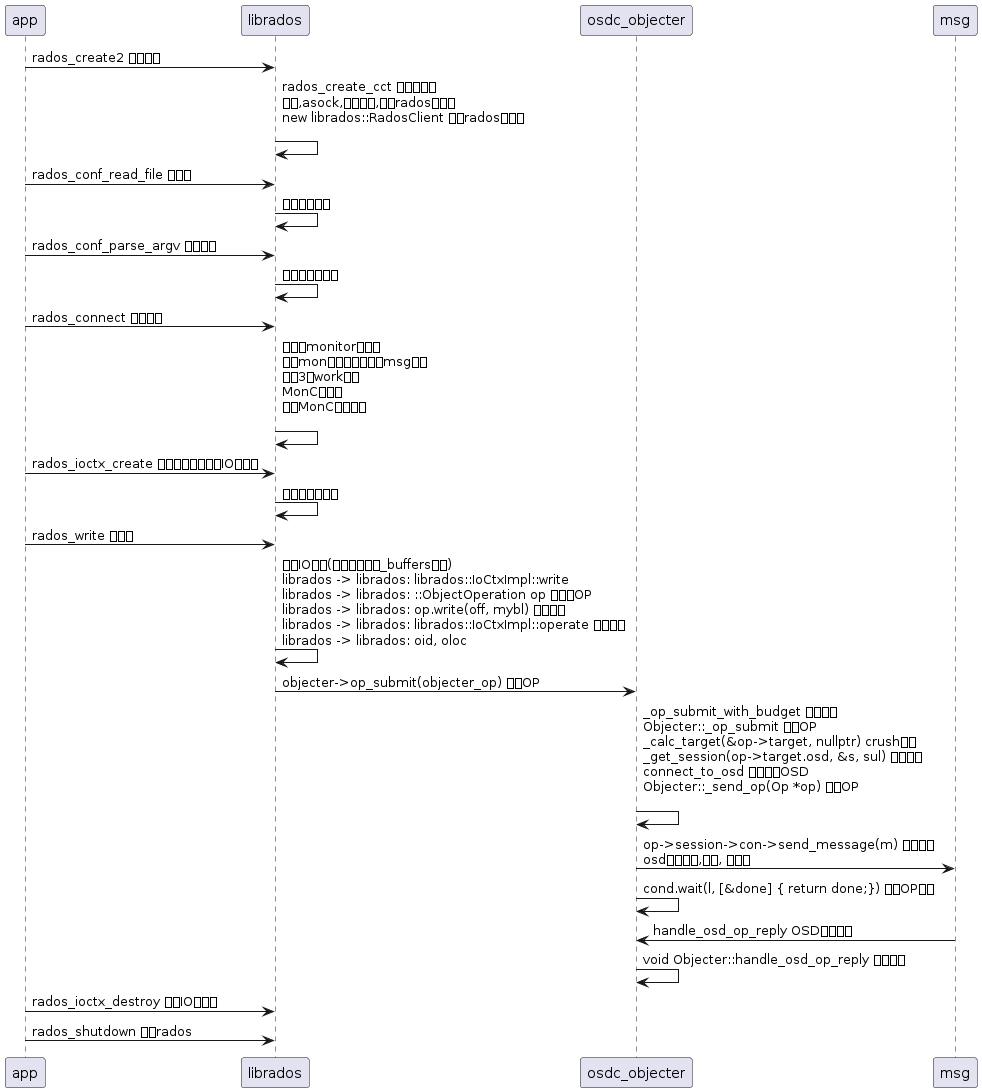

The diagram above was rendered by PlantUML. Its source (embedded in the PNG):
@startuml

app -> librados: rados_create2 创建集群
librados -> librados: rados_create_cct 创建上下文 \n日志,asock,性能统计,新建rados客户端   \nnew librados::RadosClient 新建rados客户端   \n
app -> librados: rados_conf_read_file 读配置
librados -> librados: 解析配置文件


app -> librados: rados_conf_parse_argv 解析参数
librados -> librados: 解析命令行参数


app -> librados: rados_connect 连接集群
librados -> librados: 实例化monitor客户端 \n创建mon临时客户端消息msg对象 \n启动3个work线程 \nMonC初始化 \n启动MonC定时任务 \n

app -> librados: rados_ioctx_create 基于池和集群创建IO上下文
librados -> librados: 解析命令行参数



app -> librados: rados_write 同步写
librados -> librados: 追加IO数据(将数据追加到_buffers尾部) \nlibrados -> librados: librados::IoCtxImpl::write \nlibrados -> librados: ::ObjectOperation op 实例化OP  \nlibrados -> librados: op.write(off, mybl) 添加数据 \nlibrados -> librados: librados::IoCtxImpl::operate 执行操作 \nlibrados -> librados: oid, oloc

librados -> osdc_objecter: objecter->op_submit(objecter_op) 提交OP
osdc_objecter -> osdc_objecter: _op_submit_with_budget 预算操作 \nObjecter::_op_submit 提交OP \n_calc_target(&op->target, nullptr) crush算法    \n_get_session(op->target.osd, &s, sul) 获取会话    \nconnect_to_osd 连接目标OSD   \nObjecter::_send_op(Op *op) 发送OP   \n

osdc_objecter -> msg: op->session->con->send_message(m) 发送消息 \nosd处理消息,落盘, 回复等


osdc_objecter -> osdc_objecter: cond.wait(l, [&done] { return done;}) 等待OP返回


msg -> osdc_objecter: handle_osd_op_reply OSD返回消息

osdc_objecter -> osdc_objecter: void Objecter::handle_osd_op_reply 处理回复





app -> librados: rados_ioctx_destroy 销毁IO上下文
app -> librados: rados_shutdown 关闭rados




@enduml